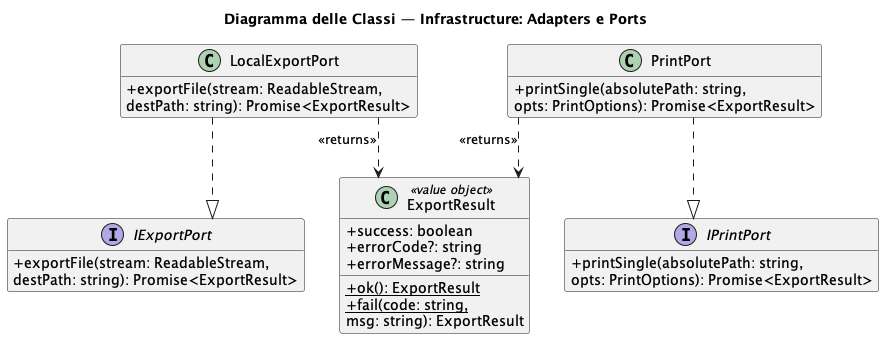

The diagram above was rendered by PlantUML. Its source (embedded in the PNG):
@startuml Export_IPC_Part3
title Diagramma delle Classi — Infrastructure: Adapters e Ports
skinparam classAttributeIconSize 0
skinparam linetype ortho
hide empty members

interface IExportPort {
    + exportFile(stream: ReadableStream, 
    destPath: string): Promise<ExportResult>
}
interface IPrintPort {
    + printSingle(absolutePath: string, 
    opts: PrintOptions): Promise<ExportResult>
}

class LocalExportPort {
    + exportFile(stream: ReadableStream, 
    destPath: string): Promise<ExportResult>
}
class PrintPort {
    + printSingle(absolutePath: string, 
    opts: PrintOptions): Promise<ExportResult>
}
class ExportResult <<value object>> {
    + success: boolean
    + errorCode?: string
    + errorMessage?: string
    + {static} ok(): ExportResult
    + {static} fail(code: string, 
    msg: string): ExportResult
}

LocalExportPort       ..|> IExportPort
PrintPort             ..|> IPrintPort
LocalExportPort ..> ExportResult : <<returns>>
PrintPort       ..> ExportResult : <<returns>>
@enduml